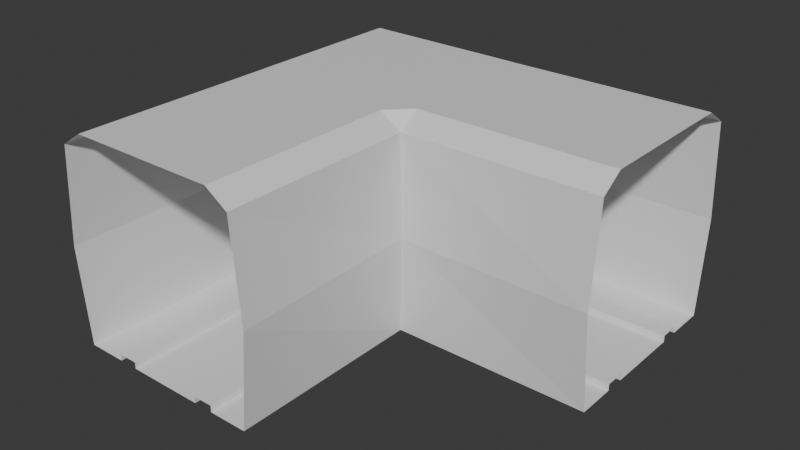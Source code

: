 # Source: hallway_corner.blend  (saved by Blender 4.5.87; exported with 4.5.12 LTS)
import bpy
from mathutils import Matrix  # noqa: F401  (used for matrix-valued properties, if any)

bpy.ops.wm.read_factory_settings(use_empty=True)
scene = bpy.context.scene
scene.name = 'Scene'

# ---- collections
col_collection = bpy.data.collections.new('Collection'); scene.collection.children.link(col_collection)

# ---- materials (node trees are filled in below, after node groups)
mat_material = bpy.data.materials.new('Material')
mat_material.alpha_threshold = 0.0
mat_material.roughness = 0.5
mat_material.line_color = (0.0, 0.0, 0.0, 1.0)

# ---- material node trees
mat_material.use_nodes = True; mat_material.node_tree.nodes.clear()
_N = mat_material.node_tree.nodes; _L = mat_material.node_tree.links
n0 = _N.new('ShaderNodeOutputMaterial'); n0.name = 'Material Output'; n0.location = (200, 100)
n1 = _N.new('ShaderNodeBsdfPrincipled'); n1.name = 'Principled BSDF'; n1.location = (-200, 100)
n1.inputs[3].default_value = 1.45
_L.new(n1.outputs[0], n0.inputs[0])
n0.is_active_output = True

# ---- world
world_world = bpy.data.worlds.new('World'); scene.world = world_world
world_world.use_nodes = True; world_world.node_tree.nodes.clear()
_N = world_world.node_tree.nodes; _L = world_world.node_tree.links
n0 = _N.new('ShaderNodeOutputWorld'); n0.name = 'World Output'; n0.location = (200, 100)
n1 = _N.new('ShaderNodeBackground'); n1.name = 'Background'; n1.location = (-200, 100)
n1.inputs[0].default_value = (0.05088, 0.05088, 0.05088, 1.0)
_L.new(n1.outputs[0], n0.inputs[0])
n0.is_active_output = True
world_world.color = (0.05088, 0.05088, 0.05088)
world_world.sun_shadow_jitter_overblur = 0.0

# ---- meshes
me_cube = bpy.data.meshes.new('Cube')
me_cube.from_pydata([(2.0, -2.0, 2.339), (2.0, -2.0, -1.661), (2.0, -6.0, 2.339), (2.0, -6.0, -1.661), (-2.0, -2.0, 2.339), (-2.0, -2.0, -1.661), (-2.0, -6.0, 2.339), (-2.0, -6.0, -1.661), (0.7973, -2.0, -1.661), (-0.7973, -2.0, -1.661), (-1.2, -2.0, -1.661), (-1.2, -6.0, -1.661), (-0.7973, -6.0, -1.661), (0.7973, -6.0, -1.661), (1.2, -6.0, -1.661), (1.2, -2.0, -1.527), (0.7973, -2.0, -1.527), (-0.7973, -2.0, -1.527), (-1.2, -2.0, -1.527), (-1.2, -6.0, -1.527), (-0.7973, -6.0, -1.527), (0.7973, -6.0, -1.527), (1.2, -6.0, -1.527), (1.55, -6.0, 2.641), (-1.55, -6.0, 2.641), (-1.55, -2.0, 2.641), (1.55, -2.0, 2.641), (-2.174, -6.0, 0.3394), (-2.174, -2.0, 0.3394), (2.087, -2.087, 0.3394), (2.174, -6.0, 0.3394), (2.0, 2.0, 2.339), (2.0, 2.0, -1.661), (6.0, 2.0, 2.339), (6.0, 2.0, -1.661), (-2.0, -1.203, -1.661), (6.0, -2.0, 2.339), (6.0, -2.0, -1.661), (2.0, 1.2, -1.661), (2.0, 0.7973, -1.661), (2.0, -0.7973, -1.661), (2.0, -1.2, -1.661), (6.0, -1.2, -1.661), (6.0, -0.7973, -1.661), (6.0, 0.7973, -1.661), (6.0, 1.2, -1.661), (2.0, 1.2, -1.527), (2.0, 0.7973, -1.527), (2.0, -0.7973, -1.527), (2.0, -1.2, -1.527), (6.0, -1.2, -1.527), (6.0, -0.7973, -1.527), (6.0, 0.7973, -1.527), (6.0, 1.2, -1.527), (6.0, 1.55, 2.641), (6.0, -1.55, 2.641), (2.0, -1.55, 2.641), (2.0, 1.55, 2.641), (6.0, -2.174, 0.3394), (2.0, 2.174, 0.3394), (6.0, 2.174, 0.3394), (0.7973, -1.203, -1.661), (-0.7973, -1.203, -1.661), (-1.2, -1.203, -1.661), (1.2, -1.203, -1.527), (0.7973, -1.203, -1.527), (-0.7973, -1.203, -1.527), (-1.2, -1.203, -1.527), (1.2, -2.0, -1.661), (1.204, 2.0, -1.661), (1.2, 1.2, -1.661), (1.2, 0.7973, -1.661), (1.2, -0.7973, -1.661), (1.2, -1.2, -1.661), (1.2, 1.2, -1.527), (1.2, 0.7973, -1.527), (1.2, -0.7973, -1.527), (0.9003, -0.8978, -1.527), (-0.7938, 2.0, -1.661), (-0.8, 1.2, -1.661), (-0.8, 0.7973, -1.661), (-0.8, -0.7973, -1.661), (-0.8, 1.2, -1.527), (-0.8, 0.7973, -1.527), (-2.0, 0.7945, -1.661), (-1.2, 0.7972, -1.661), (-1.2, 0.7972, -1.527), (-1.1, 1.097, -1.661), (-1.1, 1.097, -1.527), (-2.0, 1.192, -1.661), (-1.201, 1.999, -1.661), (-2.0, 2.0, 2.339), (0.8, 0.7973, -1.527), (0.8, 1.2, -1.527), (0.8, 0.7973, -1.661), (0.8, 1.2, -1.661), (0.9, -0.8973, -1.661), (0.8051, 2.0, -1.661), (-2.0, 2.0, -1.661), (-2.174, 2.0, 0.3394), (-2.0, 2.174, 0.3394), (-1.563, 1.588, 2.641), (1.501, 2.174, 0.3394), (1.5, 1.56, 2.641), (1.501, 2.0, 2.339), (-2.174, -1.329, 0.3394), (1.501, 2.0, -1.661), (-1.557, -1.536, 2.641), (-2.0, -1.329, 2.339), (1.544, -1.549, 2.641), (-0.4768, -6.0, 2.641), (-0.4768, -2.0, 2.641), (-0.7877, 2.174, 0.3394), (2.0, 0.7925, 2.641), (-0.7877, 2.0, 2.339), (-0.5022, 1.578, 2.641), (-0.4832, -1.54, 2.641), (-0.8437, -6.0, 2.641), (-1.202, 2.174, 0.3394), (6.0, 0.7925, 2.641), (-0.85, -1.539, 2.641), (-0.8437, -2.0, 2.641), (-1.202, 2.0, 2.339), (-0.8647, 1.581, 2.641), (1.291, -2.0, 2.641), (1.209, 2.0, 2.339), (1.245, 1.562, 2.641), (1.291, -6.0, 2.641), (1.209, 2.174, 0.3394), (-1.561, 0.8242, 2.641), (1.285, -1.548, 2.641), (0.9383, -6.0, 2.641), (0.8102, 2.174, 0.3394), (-2.0, 1.186, 2.339), (0.9317, -1.547, 2.641), (0.9383, -2.0, 2.641), (0.8102, 2.0, 2.339), (0.8957, 1.565, 2.641), (1.511, 0.8, 2.641), (-2.174, 1.186, 0.3394), (-0.4976, 0.8158, 2.641), (-0.8611, 0.8187, 2.641), (1.254, 0.802, 2.641), (0.9045, 0.8048, 2.641), (6.0, 0.4251, 2.641), (-1.561, 0.4542, 2.641), (-2.174, 0.7917, 0.3394), (1.516, 0.4316, 2.641), (-2.0, 0.7917, 2.339), (2.0, 0.4251, 2.641), (-0.4953, 0.4463, 2.641), (-0.8594, 0.449, 2.641), (1.259, 0.4334, 2.641), (0.9088, 0.436, 2.641)], [], [(25, 24, 6, 4), (9, 17, 20, 12), (27, 28, 4, 6), (68, 14, 3, 1), (29, 30, 2, 0), (5, 7, 11, 10), (9, 12, 13, 8), (68, 15, 22, 14), (18, 19, 20, 17), (16, 21, 22, 15), (18, 67, 63, 10), (8, 61, 62, 9), (13, 21, 16, 8), (11, 19, 18, 10), (0, 2, 23, 26), (121, 117, 24, 25), (7, 5, 28, 27), (1, 3, 30, 29), (56, 55, 36, 0), (40, 48, 51, 43), (58, 29, 0, 36), (38, 45, 34, 32), (59, 60, 33, 31), (1, 37, 42, 41), (40, 43, 44, 39), (38, 46, 53, 45), (49, 50, 51, 48), (47, 52, 53, 46), (15, 64, 65, 16), (68, 73, 64, 15), (44, 52, 47, 39), (42, 50, 49, 41), (31, 33, 54, 57), (149, 144, 55, 56), (37, 1, 29, 58), (32, 34, 60, 59), (9, 62, 66, 17), (10, 63, 35, 5), (17, 66, 67, 18), (16, 65, 61, 8), (40, 72, 76, 48), (48, 76, 64, 49), (47, 75, 71, 39), (32, 69, 70, 38), (38, 70, 74, 46), (46, 74, 75, 47), (39, 71, 72, 40), (49, 64, 73, 41), (1, 41, 73, 68), (65, 64, 76, 77), (72, 96, 77, 76), (61, 65, 77, 96), (93, 82, 83, 92), (92, 83, 80, 94), (95, 79, 82, 93), (94, 80, 81, 96), (97, 78, 79, 95), (61, 96, 81, 62), (63, 85, 84, 35), (67, 86, 85, 63), (66, 83, 86, 67), (62, 80, 83, 66), (86, 88, 87, 85), (83, 82, 88, 86), (79, 87, 88, 82), (84, 85, 87, 89), (89, 87, 90, 98), (78, 90, 87, 79), (69, 97, 95, 70), (71, 94, 96, 72), (70, 95, 93, 74), (75, 92, 94, 71), (74, 93, 92, 75), (0, 26, 56), (139, 99, 91, 133), (89, 98, 99, 139), (122, 91, 100, 118), (118, 100, 98, 90), (98, 100, 91, 99), (123, 101, 91, 122), (133, 91, 101, 129), (142, 126, 103, 138), (57, 103, 104, 31), (59, 102, 106, 32), (31, 104, 102, 59), (124, 130, 109, 26), (4, 108, 107, 25), (5, 35, 105, 28), (28, 105, 108, 4), (56, 26, 109), (149, 56, 109, 147), (121, 120, 116, 111), (141, 123, 115, 140), (137, 115, 114, 136), (132, 112, 78, 97), (136, 114, 112, 132), (135, 131, 110, 111), (129, 101, 123, 141), (25, 107, 120, 121), (115, 123, 122, 114), (112, 118, 90, 78), (114, 122, 118, 112), (111, 110, 117, 121), (26, 23, 127, 124), (104, 125, 128, 102), (102, 128, 69, 106), (103, 126, 125, 104), (135, 134, 130, 124), (143, 137, 126, 142), (140, 115, 137, 143), (111, 116, 134, 135), (124, 127, 131, 135), (125, 136, 132, 128), (128, 132, 97, 69), (126, 137, 136, 125), (150, 140, 143, 153), (153, 143, 142, 152), (145, 129, 141, 151), (151, 141, 140, 150), (57, 113, 138, 103), (152, 142, 138, 147), (148, 133, 129, 145), (84, 89, 139, 146), (146, 139, 133, 148), (57, 54, 119, 113), (105, 146, 148, 108), (35, 84, 146, 105), (108, 148, 145, 107), (130, 152, 147, 109), (120, 151, 150, 116), (107, 145, 151, 120), (134, 153, 152, 130), (116, 150, 153, 134), (113, 149, 147, 138), (113, 119, 144, 149)])
_uv = me_cube.uv_layers.new(name='UVMap')
_uv.uv.foreach_set('vector', [0.4837, 0.9667, 0.2438, 0.9673, 0.2439, 0.9998, 0.4838, 0.9992, 0.4855, 0.0969, 0.4858, 0.0889, 0.2505, 0.07874, 0.2503, 0.08653, 0.121, 0.0003016, 0.1213, 0.2405, 0.2418, 0.2406, 0.2416, 0.0002087, 0.4776, 0.2288, 0.2451, 0.2192, 0.2433, 0.2656, 0.4756, 0.2744, 0.8503, 0.7511, 0.8505, 0.5145, 0.7314, 0.5136, 0.7293, 0.7511, 0.4888, 0.009378, 0.2535, 0.0002087, 0.2516, 0.04728, 0.4871, 0.05694, 0.4855, 0.0969, 0.2503, 0.08653, 0.2462, 0.1802, 0.4812, 0.1911, 0.4776, 0.2288, 0.4786, 0.2215, 0.2453, 0.2114, 0.2451, 0.2192, 0.4868, 0.06494, 0.2514, 0.05509, 0.2505, 0.07874, 0.4858, 0.0889, 0.4804, 0.1985, 0.2461, 0.188, 0.2453, 0.2114, 0.4786, 0.2215, 0.4868, 0.06494, 0.5345, 0.06688, 0.5349, 0.05895, 0.4871, 0.05694, 0.4812, 0.1911, 0.5293, 0.1946, 0.5328, 0.09896, 0.4855, 0.0969, 0.2462, 0.1802, 0.2461, 0.188, 0.4804, 0.1985, 0.4812, 0.1911, 0.2516, 0.04728, 0.2514, 0.05509, 0.4868, 0.06494, 0.4871, 0.05694, 0.7785, 0.2133, 0.9191, 0.01926, 0.8929, 0.0002087, 0.7522, 0.1943, 0.4836, 0.9243, 0.2437, 0.9249, 0.2438, 0.9673, 0.4837, 0.9667, 0.0003321, 0.0005279, 0.0007829, 0.2409, 0.1213, 0.2405, 0.121, 0.0003016, 0.9714, 0.7512, 0.9697, 0.5136, 0.8505, 0.5145, 0.8503, 0.7511, 0.7522, 0.2324, 0.8929, 0.4264, 0.9191, 0.4074, 0.7785, 0.2133, 0.5598, 0.2713, 0.5524, 0.2719, 0.5574, 0.5129, 0.5654, 0.5132, 0.8502, 0.9878, 0.8503, 0.7511, 0.7293, 0.7511, 0.731, 0.9887, 0.6973, 0.267, 0.7027, 0.512, 0.7518, 0.5115, 0.7467, 0.2657, 0.1217, 0.7244, 0.1216, 0.9661, 0.2429, 0.9661, 0.2429, 0.7242, 0.4756, 0.2744, 0.4774, 0.5132, 0.5252, 0.5128, 0.5218, 0.2739, 0.5598, 0.2713, 0.5654, 0.5132, 0.662, 0.5114, 0.6562, 0.2684, 0.6973, 0.267, 0.6891, 0.2673, 0.6946, 0.5117, 0.7027, 0.512, 0.529, 0.2732, 0.5332, 0.513, 0.5574, 0.5129, 0.5524, 0.2719, 0.6644, 0.2681, 0.67, 0.5117, 0.6946, 0.5117, 0.6891, 0.2673, 0.4786, 0.2215, 0.5256, 0.2258, 0.5271, 0.2022, 0.4804, 0.1985, 0.4776, 0.2288, 0.5217, 0.2298, 0.5256, 0.2258, 0.4786, 0.2215, 0.662, 0.5114, 0.67, 0.5117, 0.6644, 0.2681, 0.6562, 0.2684, 0.5252, 0.5128, 0.5332, 0.513, 0.529, 0.2732, 0.5218, 0.2739, 0.7288, 0.7537, 0.7288, 0.5136, 0.6963, 0.5136, 0.6963, 0.7537, 0.6287, 0.7537, 0.6288, 0.5136, 0.5102, 0.5136, 0.5102, 0.7537, 0.9693, 0.9887, 0.9714, 0.7512, 0.8503, 0.7511, 0.8502, 0.9878, 0.0004421, 0.7242, 0.0002087, 0.9659, 0.1216, 0.9661, 0.1217, 0.7244, 0.4855, 0.0969, 0.5328, 0.09896, 0.5333, 0.09105, 0.4858, 0.0889, 0.4871, 0.05694, 0.5349, 0.05895, 0.5365, 0.01044, 0.4888, 0.009378, 0.4858, 0.0889, 0.5333, 0.09105, 0.5345, 0.06688, 0.4868, 0.06494, 0.4804, 0.1985, 0.5271, 0.2022, 0.5293, 0.1946, 0.4812, 0.1911, 0.5598, 0.2713, 0.557, 0.2225, 0.5495, 0.2247, 0.5524, 0.2719, 0.5524, 0.2719, 0.5495, 0.2247, 0.5256, 0.2258, 0.529, 0.2732, 0.6644, 0.2681, 0.6624, 0.2192, 0.6542, 0.2196, 0.6562, 0.2684, 0.7467, 0.2657, 0.7453, 0.216, 0.6954, 0.2177, 0.6973, 0.267, 0.6973, 0.267, 0.6954, 0.2177, 0.6871, 0.2181, 0.6891, 0.2673, 0.6891, 0.2673, 0.6871, 0.2181, 0.6624, 0.2192, 0.6644, 0.2681, 0.6562, 0.2684, 0.6542, 0.2196, 0.557, 0.2225, 0.5598, 0.2713, 0.529, 0.2732, 0.5256, 0.2258, 0.5217, 0.2298, 0.5218, 0.2739, 0.4756, 0.2744, 0.5218, 0.2739, 0.5217, 0.2298, 0.4776, 0.2288, 0.5271, 0.2022, 0.5256, 0.2258, 0.5495, 0.2247, 0.5436, 0.2084, 0.557, 0.2225, 0.5492, 0.203, 0.5436, 0.2084, 0.5495, 0.2247, 0.5293, 0.1946, 0.5271, 0.2022, 0.5436, 0.2084, 0.5492, 0.203, 0.6859, 0.1934, 0.6798, 0.09388, 0.6557, 0.0953, 0.6611, 0.1949, 0.6611, 0.1949, 0.6557, 0.0953, 0.6517, 0.09943, 0.653, 0.1955, 0.694, 0.1929, 0.6874, 0.09152, 0.6798, 0.09388, 0.6859, 0.1934, 0.653, 0.1955, 0.6517, 0.09943, 0.5564, 0.09946, 0.5492, 0.203, 0.7444, 0.1906, 0.7386, 0.08898, 0.6874, 0.09152, 0.694, 0.1929, 0.5293, 0.1946, 0.5492, 0.203, 0.5564, 0.09946, 0.5328, 0.09896, 0.5349, 0.05895, 0.6584, 0.06375, 0.659, 0.01365, 0.5365, 0.01044, 0.5345, 0.06688, 0.6564, 0.07141, 0.6584, 0.06375, 0.5349, 0.05895, 0.5333, 0.09105, 0.6557, 0.0953, 0.6564, 0.07141, 0.5345, 0.06688, 0.5328, 0.09896, 0.6517, 0.09943, 0.6557, 0.0953, 0.5333, 0.09105, 0.6564, 0.07141, 0.6731, 0.07732, 0.6785, 0.07169, 0.6584, 0.06375, 0.6557, 0.0953, 0.6798, 0.09388, 0.6731, 0.07732, 0.6564, 0.07141, 0.6874, 0.09152, 0.6785, 0.07169, 0.6731, 0.07732, 0.6798, 0.09388, 0.659, 0.01365, 0.6584, 0.06375, 0.6785, 0.07169, 0.6836, 0.01301, 0.6836, 0.01301, 0.6785, 0.07169, 0.7373, 0.06294, 0.7357, 0.01088, 0.7386, 0.08898, 0.7373, 0.06294, 0.6785, 0.07169, 0.6874, 0.09152, 0.7453, 0.216, 0.7444, 0.1906, 0.694, 0.1929, 0.6954, 0.2177, 0.6542, 0.2196, 0.653, 0.1955, 0.5492, 0.203, 0.557, 0.2225, 0.6954, 0.2177, 0.694, 0.1929, 0.6859, 0.1934, 0.6871, 0.2181, 0.6624, 0.2192, 0.6611, 0.1949, 0.653, 0.1955, 0.6542, 0.2196, 0.6871, 0.2181, 0.6859, 0.1934, 0.6611, 0.1949, 0.6624, 0.2192, 0.7785, 0.2133, 0.7522, 0.1943, 0.7522, 0.2324, 0.1215, 0.4293, 0.1216, 0.4758, 0.2386, 0.4819, 0.2405, 0.4327, 0.002628, 0.4333, 0.004585, 0.4821, 0.1216, 0.4758, 0.1215, 0.4293, 0.2406, 0.5301, 0.2386, 0.4819, 0.1216, 0.4885, 0.1216, 0.5341, 0.1216, 0.5341, 0.1216, 0.4885, 0.004585, 0.4821, 0.002606, 0.5304, 0.004585, 0.4821, 0.1216, 0.4885, 0.2386, 0.4819, 0.1216, 0.4758, 0.6974, 0.9252, 0.6968, 0.9656, 0.7237, 0.994, 0.7276, 0.9463, 0.6751, 0.9977, 0.7237, 0.994, 0.6968, 0.9656, 0.6526, 0.9665, 0.6513, 0.7984, 0.6969, 0.7991, 0.6968, 0.7837, 0.6512, 0.783, 0.6963, 0.7537, 0.6968, 0.7837, 0.7288, 0.7837, 0.7288, 0.7537, 0.1217, 0.7244, 0.1217, 0.6944, 0.0005839, 0.6939, 0.0004421, 0.7242, 0.2429, 0.7242, 0.2428, 0.694, 0.1217, 0.6944, 0.1217, 0.7244, 0.4833, 0.7963, 0.5104, 0.7966, 0.5103, 0.7811, 0.4832, 0.7807, 0.4838, 0.9992, 0.524, 0.9991, 0.5116, 0.967, 0.4837, 0.9667, 0.0007829, 0.2409, 0.001052, 0.2889, 0.1213, 0.2806, 0.1213, 0.2405, 0.1213, 0.2405, 0.1213, 0.2806, 0.2417, 0.281, 0.2418, 0.2406, 0.5102, 0.7537, 0.4832, 0.7807, 0.5103, 0.7811, 0.6287, 0.7537, 0.5102, 0.7537, 0.5103, 0.7811, 0.6291, 0.7827, 0.4836, 0.9243, 0.5112, 0.9246, 0.511, 0.9026, 0.4835, 0.9023, 0.6521, 0.9249, 0.6974, 0.9252, 0.6974, 0.9037, 0.652, 0.9033, 0.697, 0.82, 0.6974, 0.9037, 0.7283, 0.9212, 0.7288, 0.8252, 0.1217, 0.653, 0.1216, 0.5578, 0.001952, 0.5555, 0.000964, 0.6517, 0.2424, 0.652, 0.2413, 0.5557, 0.1216, 0.5578, 0.1217, 0.653, 0.4833, 0.8175, 0.2434, 0.8181, 0.2436, 0.9029, 0.4835, 0.9023, 0.6526, 0.9665, 0.6968, 0.9656, 0.6974, 0.9252, 0.6521, 0.9249, 0.4837, 0.9667, 0.5116, 0.967, 0.5112, 0.9246, 0.4836, 0.9243, 0.6974, 0.9037, 0.6974, 0.9252, 0.7276, 0.9463, 0.7283, 0.9212, 0.1216, 0.5578, 0.1216, 0.5341, 0.002606, 0.5304, 0.001952, 0.5555, 0.2413, 0.5557, 0.2406, 0.5301, 0.1216, 0.5341, 0.1216, 0.5578, 0.4835, 0.9023, 0.2436, 0.9029, 0.2437, 0.9249, 0.4836, 0.9243, 0.4832, 0.7807, 0.2433, 0.7813, 0.2434, 0.7969, 0.4833, 0.7963, 0.2428, 0.694, 0.2427, 0.6762, 0.1217, 0.6769, 0.1217, 0.6944, 0.1217, 0.6944, 0.1217, 0.6769, 0.0007321, 0.6759, 0.0005839, 0.6939, 0.6968, 0.7837, 0.6969, 0.7991, 0.7288, 0.8013, 0.7288, 0.7837, 0.4833, 0.8175, 0.5105, 0.8178, 0.5104, 0.7966, 0.4833, 0.7963, 0.6514, 0.8194, 0.697, 0.82, 0.6969, 0.7991, 0.6513, 0.7984, 0.652, 0.9033, 0.6974, 0.9037, 0.697, 0.82, 0.6514, 0.8194, 0.4835, 0.9023, 0.511, 0.9026, 0.5105, 0.8178, 0.4833, 0.8175, 0.4833, 0.7963, 0.2434, 0.7969, 0.2434, 0.8181, 0.4833, 0.8175, 0.2427, 0.6762, 0.2424, 0.652, 0.1217, 0.653, 0.1217, 0.6769, 0.1217, 0.6769, 0.1217, 0.653, 0.000964, 0.6517, 0.0007321, 0.6759, 0.6969, 0.7991, 0.697, 0.82, 0.7288, 0.8252, 0.7288, 0.8013, 0.6299, 0.9031, 0.652, 0.9033, 0.6514, 0.8194, 0.6293, 0.8191, 0.6293, 0.8191, 0.6514, 0.8194, 0.6513, 0.7984, 0.6292, 0.7981, 0.6306, 0.9666, 0.6526, 0.9665, 0.6521, 0.9249, 0.6301, 0.9248, 0.6301, 0.9248, 0.6521, 0.9249, 0.652, 0.9033, 0.6299, 0.9031, 0.6963, 0.7537, 0.6508, 0.7537, 0.6512, 0.783, 0.6968, 0.7837, 0.6292, 0.7981, 0.6513, 0.7984, 0.6512, 0.783, 0.6291, 0.7827, 0.6512, 0.9983, 0.6751, 0.9977, 0.6526, 0.9665, 0.6306, 0.9666, 0.002005, 0.4087, 0.002628, 0.4333, 0.1215, 0.4293, 0.1215, 0.4068, 0.1215, 0.4068, 0.1215, 0.4293, 0.2405, 0.4327, 0.241, 0.4083, 0.6963, 0.7537, 0.6963, 0.5136, 0.6508, 0.5136, 0.6508, 0.7537, 0.1213, 0.2806, 0.1215, 0.4068, 0.241, 0.4083, 0.2417, 0.281, 0.001052, 0.2889, 0.002005, 0.4087, 0.1215, 0.4068, 0.1213, 0.2806, 0.524, 0.9991, 0.6512, 0.9983, 0.6306, 0.9666, 0.5116, 0.967, 0.5104, 0.7966, 0.6292, 0.7981, 0.6291, 0.7827, 0.5103, 0.7811, 0.5112, 0.9246, 0.6301, 0.9248, 0.6299, 0.9031, 0.511, 0.9026, 0.5116, 0.967, 0.6306, 0.9666, 0.6301, 0.9248, 0.5112, 0.9246, 0.5105, 0.8178, 0.6293, 0.8191, 0.6292, 0.7981, 0.5104, 0.7966, 0.511, 0.9026, 0.6299, 0.9031, 0.6293, 0.8191, 0.5105, 0.8178, 0.6508, 0.7537, 0.6287, 0.7537, 0.6291, 0.7827, 0.6512, 0.783, 0.6508, 0.7537, 0.6508, 0.5136, 0.6288, 0.5136, 0.6287, 0.7537])
me_cube.materials.append(mat_material)
me_cube.use_mirror_vertex_groups = False
me_cube.update()

# ---- objects
ob_cube = bpy.data.objects.new('Cube', me_cube)

# ---- transforms, parenting, visibility, modifiers, constraints
ob_cube.location = (0.0, 0.0, 0.0)
ob_cube.lock_rotations_4d = False
ob_cube.empty_display_type = 'ARROWS'
ob_cube.lineart.crease_threshold = 0.0

# ---- collection membership
col_collection.objects.link(ob_cube)

# ---- scene / render settings (as saved in the file)
scene.frame_start = 1; scene.frame_end = 250; scene.frame_set(1)
scene.render.engine = 'BLENDER_EEVEE_NEXT'
bpy.context.view_layer.update()

# ---- added for rendering (the .blend has no active camera and no usable light): camera, sun
cam_auto = bpy.data.cameras.new('AutoCamera')
cam_auto.lens = 50.0
cam_auto.sensor_width = 36.0
cam_auto.clip_end = 1000.0
ob_auto_camera = bpy.data.objects.new('AutoCamera', cam_auto)
scene.collection.objects.link(ob_auto_camera)
ob_auto_camera.location = (13.3248, -15.6071, 9.61975)
ob_auto_camera.rotation_euler = (1.09748, -7.21219e-08, 0.694738)
scene.camera = ob_auto_camera
light_auto_sun = bpy.data.lights.new('AutoSun', 'SUN')
light_auto_sun.energy = 3.0
light_auto_sun.angle = 0.0523599
ob_auto_sun = bpy.data.objects.new('AutoSun', light_auto_sun)
scene.collection.objects.link(ob_auto_sun)
ob_auto_sun.rotation_euler = (0.872665, 0.174533, 0.523599)
bpy.context.view_layer.update()
